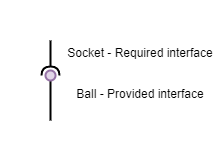

The diagram above was exported from draw.io. Its source (the exported page's mxGraphModel, read from the mxfile embedded in the PNG):
<mxGraphModel dx="569" dy="318" grid="1" gridSize="10" guides="1" tooltips="1" connect="1" arrows="1" fold="1" page="1" pageScale="1" pageWidth="850" pageHeight="1100" math="0" shadow="0">
  <root>
    <mxCell id="0" />
    <mxCell id="1" parent="0" />
    <mxCell id="2sZuuMmb6mbvM4N9qMVs-21" value="" style="group;arcSize=22;aspect=fixed;" vertex="1" connectable="0" parent="1">
      <mxGeometry x="80" y="40" width="100" height="160" as="geometry" />
    </mxCell>
    <mxCell id="2sZuuMmb6mbvM4N9qMVs-16" value="" style="rounded=0;orthogonalLoop=1;jettySize=auto;html=1;endArrow=none;endFill=0;strokeWidth=2;" edge="1" target="2sZuuMmb6mbvM4N9qMVs-18" parent="2sZuuMmb6mbvM4N9qMVs-21">
      <mxGeometry x="-350" y="-270" as="geometry">
        <mxPoint x="50" y="120" as="sourcePoint" />
      </mxGeometry>
    </mxCell>
    <mxCell id="2sZuuMmb6mbvM4N9qMVs-17" value="" style="rounded=0;orthogonalLoop=1;jettySize=auto;html=1;endArrow=halfCircle;endFill=0;entryX=0.5;entryY=0.5;entryDx=0;entryDy=0;endSize=6;strokeWidth=2;exitX=0.5;exitY=0.5;exitDx=0;exitDy=0;" edge="1" target="2sZuuMmb6mbvM4N9qMVs-18" parent="2sZuuMmb6mbvM4N9qMVs-21">
      <mxGeometry x="-350" y="-270" as="geometry">
        <mxPoint x="50" y="40" as="sourcePoint" />
      </mxGeometry>
    </mxCell>
    <mxCell id="2sZuuMmb6mbvM4N9qMVs-18" value="" style="ellipse;whiteSpace=wrap;html=1;fontFamily=Helvetica;fontSize=12;align=center;strokeColor=#9673a6;fillColor=#e1d5e7;points=[];aspect=fixed;resizable=0;strokeWidth=2;rotation=-90;direction=south;" vertex="1" parent="2sZuuMmb6mbvM4N9qMVs-21">
      <mxGeometry x="45" y="70" width="10" height="10" as="geometry" />
    </mxCell>
    <mxCell id="2sZuuMmb6mbvM4N9qMVs-22" value="Socket - Required interface" style="text;html=1;strokeColor=none;fillColor=none;align=center;verticalAlign=middle;whiteSpace=wrap;rounded=0;" vertex="1" parent="1">
      <mxGeometry x="140" y="82" width="160" height="20" as="geometry" />
    </mxCell>
    <mxCell id="2sZuuMmb6mbvM4N9qMVs-23" value="Ball - Provided interface" style="text;html=1;strokeColor=none;fillColor=none;align=center;verticalAlign=middle;whiteSpace=wrap;rounded=0;" vertex="1" parent="1">
      <mxGeometry x="140" y="123" width="160" height="20" as="geometry" />
    </mxCell>
  </root>
</mxGraphModel>